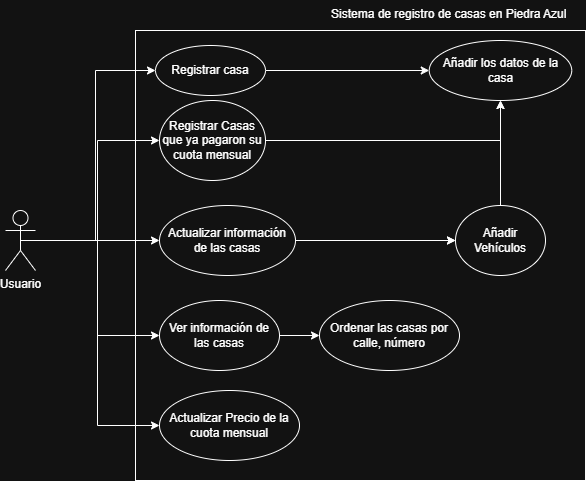

The diagram above was exported from draw.io. Its source (the exported page's mxGraphModel, read from the mxfile embedded in the PNG):
<mxGraphModel dx="1042" dy="535" grid="1" gridSize="10" guides="1" tooltips="1" connect="1" arrows="1" fold="1" page="1" pageScale="1" pageWidth="827" pageHeight="1169" math="0" shadow="0">
  <root>
    <mxCell id="0" />
    <mxCell id="1" parent="0" />
    <mxCell id="v92zdigxnnvDnEB5EwcE-1" value="" style="whiteSpace=wrap;html=1;aspect=fixed;" parent="1" vertex="1">
      <mxGeometry x="230" y="70" width="450" height="450" as="geometry" />
    </mxCell>
    <mxCell id="v92zdigxnnvDnEB5EwcE-6" style="edgeStyle=orthogonalEdgeStyle;rounded=0;orthogonalLoop=1;jettySize=auto;html=1;entryX=0;entryY=0.5;entryDx=0;entryDy=0;" parent="1" source="v92zdigxnnvDnEB5EwcE-2" target="v92zdigxnnvDnEB5EwcE-4" edge="1">
      <mxGeometry relative="1" as="geometry" />
    </mxCell>
    <mxCell id="v92zdigxnnvDnEB5EwcE-9" style="edgeStyle=orthogonalEdgeStyle;rounded=0;orthogonalLoop=1;jettySize=auto;html=1;exitX=0.5;exitY=0.5;exitDx=0;exitDy=0;exitPerimeter=0;entryX=0;entryY=0.5;entryDx=0;entryDy=0;" parent="1" source="v92zdigxnnvDnEB5EwcE-2" target="v92zdigxnnvDnEB5EwcE-8" edge="1">
      <mxGeometry relative="1" as="geometry" />
    </mxCell>
    <mxCell id="v92zdigxnnvDnEB5EwcE-11" style="edgeStyle=orthogonalEdgeStyle;rounded=0;orthogonalLoop=1;jettySize=auto;html=1;exitX=0.5;exitY=0.5;exitDx=0;exitDy=0;exitPerimeter=0;entryX=0;entryY=0.5;entryDx=0;entryDy=0;" parent="1" source="v92zdigxnnvDnEB5EwcE-2" target="v92zdigxnnvDnEB5EwcE-10" edge="1">
      <mxGeometry relative="1" as="geometry" />
    </mxCell>
    <mxCell id="v92zdigxnnvDnEB5EwcE-15" style="edgeStyle=orthogonalEdgeStyle;rounded=0;orthogonalLoop=1;jettySize=auto;html=1;exitX=0.5;exitY=0.5;exitDx=0;exitDy=0;exitPerimeter=0;entryX=0;entryY=0.5;entryDx=0;entryDy=0;" parent="1" source="v92zdigxnnvDnEB5EwcE-2" target="v92zdigxnnvDnEB5EwcE-14" edge="1">
      <mxGeometry relative="1" as="geometry" />
    </mxCell>
    <mxCell id="v92zdigxnnvDnEB5EwcE-18" style="edgeStyle=orthogonalEdgeStyle;rounded=0;orthogonalLoop=1;jettySize=auto;html=1;exitX=0.5;exitY=0.5;exitDx=0;exitDy=0;exitPerimeter=0;entryX=0;entryY=0.5;entryDx=0;entryDy=0;" parent="1" source="v92zdigxnnvDnEB5EwcE-2" target="v92zdigxnnvDnEB5EwcE-17" edge="1">
      <mxGeometry relative="1" as="geometry" />
    </mxCell>
    <mxCell id="v92zdigxnnvDnEB5EwcE-2" value="Usuario" style="shape=umlActor;verticalLabelPosition=bottom;verticalAlign=top;html=1;outlineConnect=0;" parent="1" vertex="1">
      <mxGeometry x="100" y="250" width="30" height="60" as="geometry" />
    </mxCell>
    <mxCell id="v92zdigxnnvDnEB5EwcE-3" value="Sistema de registro de casas en Piedra Azul" style="text;strokeColor=none;fillColor=none;align=left;verticalAlign=top;spacingLeft=4;spacingRight=4;overflow=hidden;rotatable=0;points=[[0,0.5],[1,0.5]];portConstraint=eastwest;whiteSpace=wrap;html=1;" parent="1" vertex="1">
      <mxGeometry x="420" y="40" width="260" height="26" as="geometry" />
    </mxCell>
    <mxCell id="v92zdigxnnvDnEB5EwcE-7" style="edgeStyle=orthogonalEdgeStyle;rounded=0;orthogonalLoop=1;jettySize=auto;html=1;exitX=1;exitY=0.5;exitDx=0;exitDy=0;" parent="1" source="v92zdigxnnvDnEB5EwcE-4" target="v92zdigxnnvDnEB5EwcE-5" edge="1">
      <mxGeometry relative="1" as="geometry" />
    </mxCell>
    <mxCell id="v92zdigxnnvDnEB5EwcE-4" value="Registrar casa" style="ellipse;whiteSpace=wrap;html=1;" parent="1" vertex="1">
      <mxGeometry x="250" y="85" width="110" height="50" as="geometry" />
    </mxCell>
    <mxCell id="v92zdigxnnvDnEB5EwcE-5" value="Añadir los datos de la casa" style="ellipse;whiteSpace=wrap;html=1;" parent="1" vertex="1">
      <mxGeometry x="523.75" y="80" width="142.5" height="60" as="geometry" />
    </mxCell>
    <mxCell id="a7di9w708V2mwhHYO3ou-3" style="edgeStyle=orthogonalEdgeStyle;rounded=0;orthogonalLoop=1;jettySize=auto;html=1;entryX=0;entryY=0.5;entryDx=0;entryDy=0;" edge="1" parent="1" source="v92zdigxnnvDnEB5EwcE-8" target="a7di9w708V2mwhHYO3ou-2">
      <mxGeometry relative="1" as="geometry" />
    </mxCell>
    <mxCell id="v92zdigxnnvDnEB5EwcE-8" value="Actualizar información de las casas" style="ellipse;whiteSpace=wrap;html=1;" parent="1" vertex="1">
      <mxGeometry x="254" y="245" width="136" height="70" as="geometry" />
    </mxCell>
    <mxCell id="v92zdigxnnvDnEB5EwcE-13" style="edgeStyle=orthogonalEdgeStyle;rounded=0;orthogonalLoop=1;jettySize=auto;html=1;entryX=0;entryY=0.5;entryDx=0;entryDy=0;" parent="1" source="v92zdigxnnvDnEB5EwcE-10" target="v92zdigxnnvDnEB5EwcE-12" edge="1">
      <mxGeometry relative="1" as="geometry" />
    </mxCell>
    <mxCell id="v92zdigxnnvDnEB5EwcE-10" value="Ver información de las casas" style="ellipse;whiteSpace=wrap;html=1;" parent="1" vertex="1">
      <mxGeometry x="254" y="340" width="120" height="70" as="geometry" />
    </mxCell>
    <mxCell id="v92zdigxnnvDnEB5EwcE-12" value="Ordenar las casas por calle, número" style="ellipse;whiteSpace=wrap;html=1;" parent="1" vertex="1">
      <mxGeometry x="414" y="340" width="140" height="70" as="geometry" />
    </mxCell>
    <mxCell id="v92zdigxnnvDnEB5EwcE-14" value="Actualizar Precio de la cuota mensual" style="ellipse;whiteSpace=wrap;html=1;" parent="1" vertex="1">
      <mxGeometry x="254" y="430" width="140" height="70" as="geometry" />
    </mxCell>
    <mxCell id="v92zdigxnnvDnEB5EwcE-19" style="edgeStyle=orthogonalEdgeStyle;rounded=0;orthogonalLoop=1;jettySize=auto;html=1;exitX=1;exitY=0.5;exitDx=0;exitDy=0;entryX=0.5;entryY=1;entryDx=0;entryDy=0;" parent="1" source="v92zdigxnnvDnEB5EwcE-17" target="v92zdigxnnvDnEB5EwcE-5" edge="1">
      <mxGeometry relative="1" as="geometry" />
    </mxCell>
    <mxCell id="v92zdigxnnvDnEB5EwcE-17" value="Registrar Casas que ya pagaron su cuota mensual" style="ellipse;whiteSpace=wrap;html=1;" parent="1" vertex="1">
      <mxGeometry x="254" y="140" width="106" height="80" as="geometry" />
    </mxCell>
    <mxCell id="a7di9w708V2mwhHYO3ou-4" style="edgeStyle=orthogonalEdgeStyle;rounded=0;orthogonalLoop=1;jettySize=auto;html=1;entryX=0.5;entryY=1;entryDx=0;entryDy=0;" edge="1" parent="1" source="a7di9w708V2mwhHYO3ou-2" target="v92zdigxnnvDnEB5EwcE-5">
      <mxGeometry relative="1" as="geometry">
        <mxPoint x="470" y="150" as="targetPoint" />
      </mxGeometry>
    </mxCell>
    <mxCell id="a7di9w708V2mwhHYO3ou-5" value="" style="edgeStyle=orthogonalEdgeStyle;rounded=0;orthogonalLoop=1;jettySize=auto;html=1;exitX=1;exitY=0.5;exitDx=0;exitDy=0;entryX=0;entryY=0.5;entryDx=0;entryDy=0;" edge="1" parent="1" source="v92zdigxnnvDnEB5EwcE-8" target="a7di9w708V2mwhHYO3ou-2">
      <mxGeometry relative="1" as="geometry">
        <mxPoint x="390" y="280" as="sourcePoint" />
        <mxPoint x="595" y="140" as="targetPoint" />
      </mxGeometry>
    </mxCell>
    <mxCell id="a7di9w708V2mwhHYO3ou-2" value="Añadir Vehículos" style="ellipse;whiteSpace=wrap;html=1;" vertex="1" parent="1">
      <mxGeometry x="550" y="245" width="90" height="70" as="geometry" />
    </mxCell>
  </root>
</mxGraphModel>